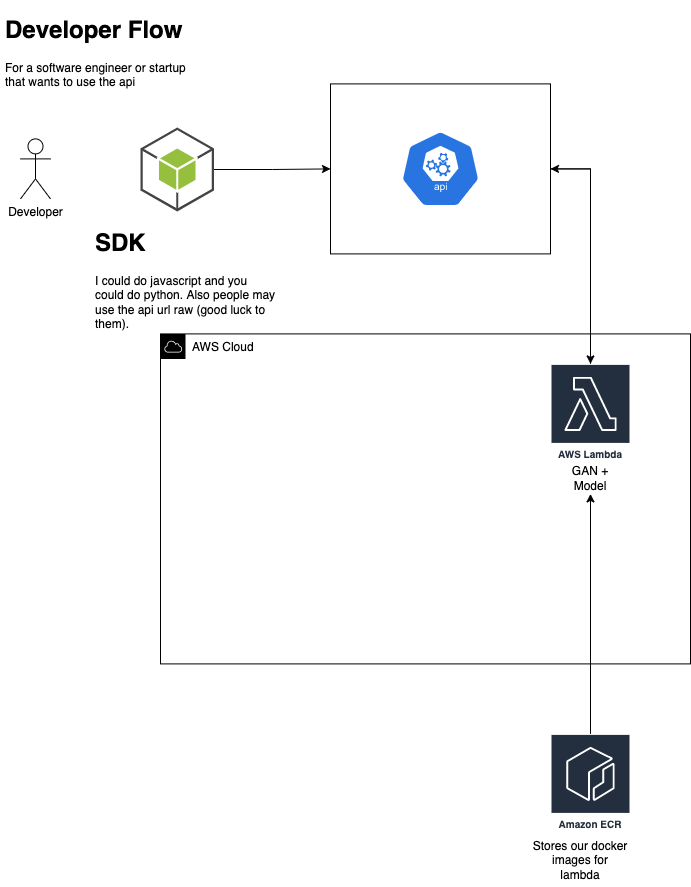

The diagram above was exported from draw.io. Its source (the exported page's mxGraphModel, read from the mxfile embedded in the PNG):
<mxGraphModel dx="1426" dy="875" grid="1" gridSize="10" guides="1" tooltips="1" connect="1" arrows="1" fold="1" page="1" pageScale="1" pageWidth="827" pageHeight="1169" math="0" shadow="0">
  <root>
    <mxCell id="0" />
    <mxCell id="1" parent="0" />
    <mxCell id="7ealAeD6-ZoHFlSMY4P_-2" value="" style="rounded=0;whiteSpace=wrap;html=1;fillColor=none;" vertex="1" parent="1">
      <mxGeometry x="380" y="203.4" width="220" height="170" as="geometry" />
    </mxCell>
    <mxCell id="7ealAeD6-ZoHFlSMY4P_-5" value="Developer" style="shape=umlActor;verticalLabelPosition=bottom;verticalAlign=top;html=1;outlineConnect=0;" vertex="1" parent="1">
      <mxGeometry x="70" y="258.4" width="30" height="60" as="geometry" />
    </mxCell>
    <mxCell id="7ealAeD6-ZoHFlSMY4P_-12" style="edgeStyle=orthogonalEdgeStyle;rounded=0;orthogonalLoop=1;jettySize=auto;html=1;entryX=1;entryY=0.5;entryDx=0;entryDy=0;" edge="1" parent="1" source="7ealAeD6-ZoHFlSMY4P_-13" target="7ealAeD6-ZoHFlSMY4P_-2">
      <mxGeometry relative="1" as="geometry" />
    </mxCell>
    <mxCell id="7ealAeD6-ZoHFlSMY4P_-13" value="AWS Lambda" style="sketch=0;outlineConnect=0;fontColor=#232F3E;gradientColor=none;strokeColor=#ffffff;fillColor=#232F3E;dashed=0;verticalLabelPosition=middle;verticalAlign=bottom;align=center;html=1;whiteSpace=wrap;fontSize=10;fontStyle=1;spacing=3;shape=mxgraph.aws4.productIcon;prIcon=mxgraph.aws4.lambda;" vertex="1" parent="1">
      <mxGeometry x="600" y="483.4" width="80" height="100" as="geometry" />
    </mxCell>
    <mxCell id="7ealAeD6-ZoHFlSMY4P_-14" value="" style="sketch=0;html=1;dashed=0;whitespace=wrap;fillColor=#2875E2;strokeColor=#ffffff;points=[[0.005,0.63,0],[0.1,0.2,0],[0.9,0.2,0],[0.5,0,0],[0.995,0.63,0],[0.72,0.99,0],[0.5,1,0],[0.28,0.99,0]];shape=mxgraph.kubernetes.icon;prIcon=api" vertex="1" parent="1">
      <mxGeometry x="450" y="250" width="80" height="76.8" as="geometry" />
    </mxCell>
    <mxCell id="7ealAeD6-ZoHFlSMY4P_-16" style="edgeStyle=orthogonalEdgeStyle;rounded=0;orthogonalLoop=1;jettySize=auto;html=1;exitX=1;exitY=0.5;exitDx=0;exitDy=0;" edge="1" parent="1" source="7ealAeD6-ZoHFlSMY4P_-2" target="7ealAeD6-ZoHFlSMY4P_-13">
      <mxGeometry relative="1" as="geometry" />
    </mxCell>
    <mxCell id="7ealAeD6-ZoHFlSMY4P_-17" value="GAN + Model" style="text;html=1;strokeColor=none;fillColor=none;align=center;verticalAlign=middle;whiteSpace=wrap;rounded=0;fontColor=#000000;" vertex="1" parent="1">
      <mxGeometry x="610" y="583.4" width="60" height="30" as="geometry" />
    </mxCell>
    <mxCell id="7ealAeD6-ZoHFlSMY4P_-20" style="edgeStyle=orthogonalEdgeStyle;rounded=0;orthogonalLoop=1;jettySize=auto;html=1;exitX=0.5;exitY=1;exitDx=0;exitDy=0;fontColor=#000000;" edge="1" parent="1">
      <mxGeometry relative="1" as="geometry">
        <mxPoint x="350" y="753.4" as="sourcePoint" />
        <mxPoint x="350" y="753.4" as="targetPoint" />
      </mxGeometry>
    </mxCell>
    <mxCell id="7ealAeD6-ZoHFlSMY4P_-24" value="Amazon ECR" style="sketch=0;outlineConnect=0;fontColor=#232F3E;gradientColor=none;strokeColor=#ffffff;fillColor=#232F3E;dashed=0;verticalLabelPosition=middle;verticalAlign=bottom;align=center;html=1;whiteSpace=wrap;fontSize=10;fontStyle=1;spacing=3;shape=mxgraph.aws4.productIcon;prIcon=mxgraph.aws4.ecr;" vertex="1" parent="1">
      <mxGeometry x="600" y="853.4" width="80" height="100" as="geometry" />
    </mxCell>
    <mxCell id="7ealAeD6-ZoHFlSMY4P_-25" value="Stores our docker images for lambda" style="text;html=1;strokeColor=none;fillColor=none;align=center;verticalAlign=middle;whiteSpace=wrap;rounded=0;fontColor=#000000;" vertex="1" parent="1">
      <mxGeometry x="580" y="953.4" width="100" height="52.5" as="geometry" />
    </mxCell>
    <mxCell id="7ealAeD6-ZoHFlSMY4P_-26" value="" style="endArrow=classic;html=1;rounded=0;fontColor=#000000;" edge="1" parent="1" source="7ealAeD6-ZoHFlSMY4P_-24" target="7ealAeD6-ZoHFlSMY4P_-17">
      <mxGeometry width="50" height="50" relative="1" as="geometry">
        <mxPoint x="630" y="843.4" as="sourcePoint" />
        <mxPoint x="450" y="783.4" as="targetPoint" />
      </mxGeometry>
    </mxCell>
    <mxCell id="7ealAeD6-ZoHFlSMY4P_-32" style="edgeStyle=orthogonalEdgeStyle;rounded=0;orthogonalLoop=1;jettySize=auto;html=1;" edge="1" parent="1" source="7ealAeD6-ZoHFlSMY4P_-30" target="7ealAeD6-ZoHFlSMY4P_-2">
      <mxGeometry relative="1" as="geometry" />
    </mxCell>
    <mxCell id="7ealAeD6-ZoHFlSMY4P_-30" value="" style="outlineConnect=0;dashed=0;verticalLabelPosition=bottom;verticalAlign=top;align=center;html=1;shape=mxgraph.aws3.android;fillColor=#96BF3D;gradientColor=none;" vertex="1" parent="1">
      <mxGeometry x="190" y="247" width="73.5" height="84" as="geometry" />
    </mxCell>
    <mxCell id="7ealAeD6-ZoHFlSMY4P_-31" value="&lt;h1&gt;SDK&lt;/h1&gt;&lt;p&gt;I could do javascript and you could do python. Also people may use the api url raw (good luck to them).&lt;/p&gt;" style="text;html=1;strokeColor=none;fillColor=none;spacing=5;spacingTop=-20;whiteSpace=wrap;overflow=hidden;rounded=0;" vertex="1" parent="1">
      <mxGeometry x="140" y="343.4" width="190" height="120" as="geometry" />
    </mxCell>
    <mxCell id="7ealAeD6-ZoHFlSMY4P_-33" value="&lt;font color=&quot;#000000&quot;&gt;AWS Cloud&lt;/font&gt;" style="sketch=0;outlineConnect=0;gradientColor=none;html=1;whiteSpace=wrap;fontSize=12;fontStyle=0;shape=mxgraph.aws4.group;grIcon=mxgraph.aws4.group_aws_cloud;strokeColor=#000000;fillColor=none;verticalAlign=top;align=left;spacingLeft=30;fontColor=#AAB7B8;dashed=0;" vertex="1" parent="1">
      <mxGeometry x="210" y="453.4" width="530" height="330" as="geometry" />
    </mxCell>
    <mxCell id="7ealAeD6-ZoHFlSMY4P_-34" value="&lt;h1&gt;Developer Flow&lt;/h1&gt;&lt;p&gt;For a software engineer or startup that wants to use the api&lt;/p&gt;" style="text;html=1;strokeColor=none;fillColor=none;spacing=5;spacingTop=-20;whiteSpace=wrap;overflow=hidden;rounded=0;" vertex="1" parent="1">
      <mxGeometry x="50" y="130.00000000000003" width="190" height="120" as="geometry" />
    </mxCell>
  </root>
</mxGraphModel>